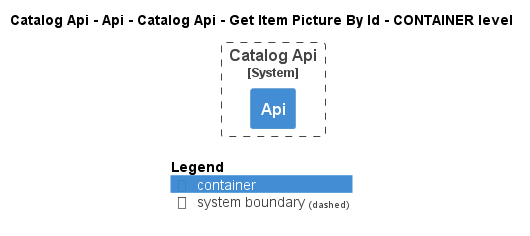

The diagram above was rendered by PlantUML. Its source (embedded in the PNG):
@startuml
!pragma layout smetana
!include ..\..\..\..\..\..\..\..\.c4s\C4_Container.puml

AddElementTag("state:new", $bgColor=green, $fontColor=#ffffff, $borderColor=green, $shadowing="False")
AddElementTag("state:changed", $bgColor=orange, $fontColor=#ffffff, $borderColor=orange, $shadowing="False")
AddElementTag("state:removed", $bgColor=red, $fontColor=#ffffff, $borderColor=red, $shadowing="False")

AddRelTag("state:new", $textColor=green, $lineColor=green)
AddRelTag("state:changed", $textColor=orange, $lineColor=orange)
AddRelTag("state:removed", $textColor=red, $lineColor=red)

SHOW_PERSON_PORTRAIT()
LAYOUT_TOP_DOWN()

skinparam linetype polyline

title Catalog Api - Api - Catalog Api - Get Item Picture By Id - CONTAINER level


System_Boundary(dotnet.eShop.Architecture.SoftwareSystems.CatalogApi, "Catalog Api") {
    Container(dotnet.eShop.Architecture.SoftwareSystems.CatalogApi.Containers.Api, "Api", "", "")
}




SHOW_LEGEND()
@enduml